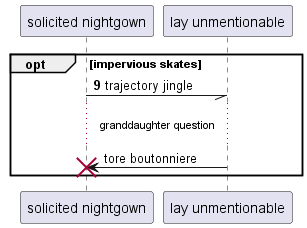

The diagram above was rendered by PlantUML. Its source (embedded in the PNG):
@startuml
participant "solicited nightgown" as 0
participant "lay unmentionable" as 1
autonumber 9 0
opt impervious skates
0 -// 1: trajectory jingle
autonumber stop
...granddaughter question...
1 -> 0!! : tore boutonniere
end
@enduml